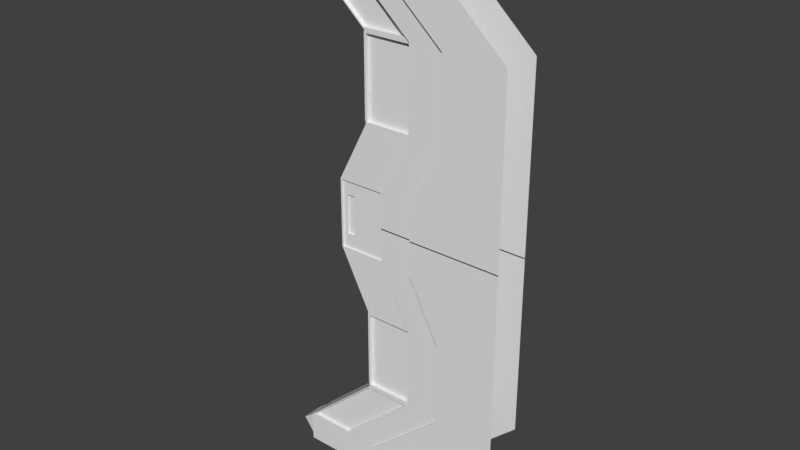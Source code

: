 # Source: Corridor.blend  (saved by Blender 2.79.0; exported with 4.5.12 LTS)
import bpy
from mathutils import Matrix  # noqa: F401  (used for matrix-valued properties, if any)

bpy.ops.wm.read_factory_settings(use_empty=True)
scene = bpy.context.scene
scene.name = 'Scene'

# ---- collections
col_collection_1 = bpy.data.collections.new('Collection 1'); scene.collection.children.link(col_collection_1)

# ---- world
world_world = bpy.data.worlds.new('World'); scene.world = world_world
world_world.color = (0.05088, 0.05088, 0.05088)
world_world.use_sun_shadow = False
world_world.sun_shadow_jitter_overblur = 0.0
world_world.cycles.sampling_method = 'MANUAL'

# ---- meshes
me_plane = bpy.data.meshes.new('Plane')
me_plane.from_pydata([(-0.32, -1.15, 1.0), (-0.1243, -1.15, 0.1384), (-5.091e-08, -1.15, 0.3778), (4.718e-09, -1.15, 0.7143), (-0.1243, -1.15, 0.0), (-0.32, 0.0, 1.0), (-0.1243, 0.0, 0.1384), (8.345e-08, 0.0, 0.3778), (1.391e-07, 0.0, 0.7143), (-0.09443, -0.8133, 0.0), (-0.1227, -1.15, 1.0), (0.07302, -1.15, 0.1407), (0.1973, -1.15, 0.3778), (0.1973, -1.15, 0.7143), (0.07302, -1.15, -0.002183), (-0.1227, -1.294, 1.0), (0.07302, -1.294, 0.1407), (0.1973, -1.294, 0.3778), (0.1973, -1.294, 0.7143), (0.07302, -1.294, -0.002183), (0.0173, -1.294, 1.0), (0.213, -1.294, 0.1407), (0.3373, -1.294, 0.3778), (0.3373, -1.294, 0.7143), (0.213, -1.294, -0.002183), (0.0173, -1.294, 1.0), (0.213, -1.294, 0.1407), (0.3373, -1.294, 0.3778), (0.3373, -1.294, 0.7143), (0.213, -1.294, -0.002183), (0.0173, -1.49, 1.0), (0.213, -1.49, 0.1407), (0.3373, -1.49, 0.3778), (0.3373, -1.49, 0.7143), (0.213, -1.49, -0.002183), (0.2773, -1.49, 1.0), (0.5886, -1.49, 0.1407), (0.5886, -1.49, 0.3778), (0.5886, -1.49, 0.7143), (0.5886, -1.49, -0.002183), (-0.003856, -1.15, 0.7233), (-0.3037, -1.15, 0.991), (0.181, -1.15, 0.7233), (-0.1188, -1.15, 0.991), (-0.003856, -0.881, 0.7233), (-0.3037, -0.881, 0.991), (0.181, -0.881, 0.7233), (-0.1188, -0.881, 0.991), (0.005919, -1.15, 0.3879), (0.005919, -1.15, 0.7042), (0.1914, -1.15, 0.3879), (0.1914, -1.15, 0.7042), (0.005919, -0.881, 0.3879), (0.005919, -0.881, 0.7042), (0.1914, -0.881, 0.3879), (0.1914, -0.881, 0.7042), (-0.1184, -1.15, 0.0), (-0.1184, -1.15, 0.1364), (0.0671, -1.15, 0.0), (0.0671, -1.15, 0.1364), (-0.1184, -1.017, 0.0), (-0.1184, -1.017, 0.1364), (0.0671, -1.017, 0.0), (0.0671, -1.017, 0.1364), (-0.1001, -1.017, 0.0), (-0.1001, -1.017, 0.07907), (-0.06788, -1.017, 0.0), (-0.06788, -1.017, 0.07907), (-0.1001, -0.8693, 0.0), (-0.1001, -0.8693, 0.07907), (-0.06788, -0.8693, 0.0), (-0.06788, -0.8693, 0.07907), (-4.593e-08, -0.9736, 0.3866), (6.784e-09, -0.9736, 0.7055), (8.138e-08, 0.0, 0.3866), (1.341e-07, 0.0, 0.7055), (-0.01034, -0.9736, 0.3866), (-0.01034, -0.9736, 0.7055), (-0.01034, 0.0, 0.3866), (-0.01034, 0.0, 0.7055), (-0.01034, -0.8281, 0.3916), (-0.01034, -0.8281, 0.7006), (-0.01034, 0.0, 0.3916), (-0.01034, 0.0, 0.7006), (-0.005978, -0.8281, 0.3916), (-0.005978, -0.8281, 0.7006), (-0.005977, 0.0, 0.3916), (-0.005977, 0.0, 0.7006), (-0.1243, -0.8528, 0.0), (-0.1243, -0.8528, 0.1279), (-0.1243, 0.0, 0.1279), (-0.09443, -0.8133, 0.1279), (-0.09443, 0.0, 0.1279), (-0.09443, 0.0, 0.0), (-0.1065, -0.04641, 0.0), (-0.1065, -0.04641, 0.06611), (-0.1023, -0.06791, 0.0), (-0.1023, -0.06791, 0.06611), (-0.09926, -0.1267, 0.0), (-0.09926, -0.1267, 0.06611), (-0.09814, -0.2069, 0.0), (-0.09814, -0.2069, 0.06611), (-0.09926, -0.2872, 0.0), (-0.09926, -0.2872, 0.06611), (-0.1023, -0.3459, 0.0), (-0.1023, -0.3459, 0.06611), (-0.1065, -0.3674, 0.0), (-0.1065, -0.3674, 0.06611), (-0.1107, -0.3459, 0.0), (-0.1107, -0.3459, 0.06611), (-0.1137, -0.2872, 0.0), (-0.1137, -0.2872, 0.06611), (-0.1148, -0.2069, 0.0), (-0.1148, -0.2069, 0.06611), (-0.1137, -0.1267, 0.0), (-0.1137, -0.1267, 0.06611), (-0.1107, -0.06791, 0.0), (-0.1107, -0.06791, 0.06611), (-0.1065, -0.07571, 0.06611), (-0.1031, -0.09328, 0.06611), (-0.1006, -0.1413, 0.06611), (-0.09967, -0.2069, 0.06611), (-0.1006, -0.2725, 0.06611), (-0.1031, -0.3205, 0.06611), (-0.1065, -0.3381, 0.06611), (-0.1099, -0.3205, 0.06611), (-0.1124, -0.2725, 0.06611), (-0.1133, -0.2069, 0.06611), (-0.1124, -0.1413, 0.06611), (-0.1099, -0.09328, 0.06611), (-0.1065, -0.07571, 0.06977), (-0.1031, -0.09328, 0.06977), (-0.1006, -0.1413, 0.06977), (-0.09967, -0.2069, 0.06977), (-0.1006, -0.2725, 0.06977), (-0.1031, -0.3205, 0.06977), (-0.1065, -0.3381, 0.06977), (-0.1099, -0.3205, 0.06977), (-0.1124, -0.2725, 0.06977), (-0.1133, -0.2069, 0.06977), (-0.1124, -0.1413, 0.06977), (-0.1099, -0.09328, 0.06977), (-0.1065, -0.1397, 0.06977), (-0.1047, -0.1487, 0.06977), (-0.1035, -0.1733, 0.06977), (-0.103, -0.2069, 0.06977), (-0.1035, -0.2405, 0.06977), (-0.1047, -0.2651, 0.06977), (-0.1065, -0.2741, 0.06977), (-0.1082, -0.2651, 0.06977), (-0.1095, -0.2405, 0.06977), (-0.11, -0.2069, 0.06977), (-0.1095, -0.1733, 0.06977), (-0.1082, -0.1487, 0.06977), (-0.1065, -0.1397, 0.08496), (-0.1047, -0.1487, 0.08496), (-0.1035, -0.1733, 0.08496), (-0.103, -0.2069, 0.08496), (-0.1035, -0.2405, 0.08496), (-0.1047, -0.2651, 0.08496), (-0.1065, -0.2741, 0.08496), (-0.1082, -0.2651, 0.08496), (-0.1095, -0.2405, 0.08496), (-0.11, -0.2069, 0.08496), (-0.1095, -0.1733, 0.08496), (-0.1082, -0.1487, 0.08496), (-0.1057, -0.1397, 0.0889), (-0.1041, -0.1487, 0.08823), (-0.1029, -0.1733, 0.08774), (-0.1025, -0.2069, 0.08756), (-0.1029, -0.2405, 0.08774), (-0.1041, -0.2651, 0.08823), (-0.1057, -0.2741, 0.0889), (-0.1073, -0.2651, 0.08957), (-0.1085, -0.2405, 0.09006), (-0.1089, -0.2069, 0.09024), (-0.1085, -0.1733, 0.09006), (-0.1073, -0.1487, 0.08957), (-0.1035, -0.1397, 0.09224), (-0.1022, -0.1487, 0.091), (-0.1013, -0.1733, 0.0901), (-0.101, -0.2069, 0.08977), (-0.1013, -0.2405, 0.0901), (-0.1022, -0.2651, 0.091), (-0.1035, -0.2741, 0.09224), (-0.1047, -0.2651, 0.09347), (-0.1056, -0.2405, 0.09438), (-0.1059, -0.2069, 0.09471), (-0.1056, -0.1733, 0.09438), (-0.1047, -0.1487, 0.09347), (-0.1001, -0.1397, 0.09446), (-0.09945, -0.1487, 0.09285), (-0.09896, -0.1733, 0.09167), (-0.09878, -0.2069, 0.09124), (-0.09896, -0.2405, 0.09167), (-0.09945, -0.2651, 0.09285), (-0.1001, -0.2741, 0.09446), (-0.1008, -0.2651, 0.09608), (-0.1013, -0.2405, 0.09726), (-0.1015, -0.2069, 0.09769), (-0.1013, -0.1733, 0.09726), (-0.1008, -0.1487, 0.09608), (-0.09618, -0.1397, 0.09524), (-0.09618, -0.1487, 0.09349), (-0.09618, -0.1733, 0.09221), (-0.09618, -0.2069, 0.09175), (-0.09618, -0.2405, 0.09221), (-0.09618, -0.2651, 0.09349), (-0.09618, -0.2741, 0.09524), (-0.09618, -0.2651, 0.09699), (-0.09618, -0.2405, 0.09827), (-0.09618, -0.2069, 0.09874), (-0.09618, -0.1733, 0.09827), (-0.09618, -0.1487, 0.09699), (-0.1065, -0.4619, 0.0), (-0.1065, -0.4619, 0.06611), (-0.1023, -0.4834, 0.0), (-0.1023, -0.4834, 0.06611), (-0.09926, -0.5422, 0.0), (-0.09926, -0.5422, 0.06611), (-0.09814, -0.6224, 0.0), (-0.09814, -0.6224, 0.06611), (-0.09926, -0.7027, 0.0), (-0.09926, -0.7027, 0.06611), (-0.1023, -0.7614, 0.0), (-0.1023, -0.7614, 0.06611), (-0.1065, -0.7829, 0.0), (-0.1065, -0.7829, 0.06611), (-0.1107, -0.7614, 0.0), (-0.1107, -0.7614, 0.06611), (-0.1137, -0.7027, 0.0), (-0.1137, -0.7027, 0.06611), (-0.1148, -0.6224, 0.0), (-0.1148, -0.6224, 0.06611), (-0.1137, -0.5422, 0.0), (-0.1137, -0.5422, 0.06611), (-0.1107, -0.4834, 0.0), (-0.1107, -0.4834, 0.06611), (-0.1065, -0.4912, 0.06611), (-0.1031, -0.5088, 0.06611), (-0.1006, -0.5568, 0.06611), (-0.09967, -0.6224, 0.06611), (-0.1006, -0.688, 0.06611), (-0.1031, -0.736, 0.06611), (-0.1065, -0.7536, 0.06611), (-0.1099, -0.736, 0.06611), (-0.1124, -0.688, 0.06611), (-0.1133, -0.6224, 0.06611), (-0.1124, -0.5568, 0.06611), (-0.1099, -0.5088, 0.06611), (-0.1065, -0.4912, 0.06977), (-0.1031, -0.5088, 0.06977), (-0.1006, -0.5568, 0.06977), (-0.09967, -0.6224, 0.06977), (-0.1006, -0.688, 0.06977), (-0.1031, -0.736, 0.06977), (-0.1065, -0.7536, 0.06977), (-0.1099, -0.736, 0.06977), (-0.1124, -0.688, 0.06977), (-0.1133, -0.6224, 0.06977), (-0.1124, -0.5568, 0.06977), (-0.1099, -0.5088, 0.06977), (-0.1065, -0.5552, 0.06977), (-0.1047, -0.5642, 0.06977), (-0.1035, -0.5888, 0.06977), (-0.103, -0.6224, 0.06977), (-0.1035, -0.656, 0.06977), (-0.1047, -0.6806, 0.06977), (-0.1065, -0.6896, 0.06977), (-0.1082, -0.6806, 0.06977), (-0.1095, -0.656, 0.06977), (-0.11, -0.6224, 0.06977), (-0.1095, -0.5888, 0.06977), (-0.1082, -0.5642, 0.06977), (-0.1065, -0.5552, 0.08496), (-0.1047, -0.5642, 0.08496), (-0.1035, -0.5888, 0.08496), (-0.103, -0.6224, 0.08496), (-0.1035, -0.656, 0.08496), (-0.1047, -0.6806, 0.08496), (-0.1065, -0.6896, 0.08496), (-0.1082, -0.6806, 0.08496), (-0.1095, -0.656, 0.08496), (-0.11, -0.6224, 0.08496), (-0.1095, -0.5888, 0.08496), (-0.1082, -0.5642, 0.08496), (-0.1057, -0.5552, 0.0889), (-0.1041, -0.5642, 0.08823), (-0.1029, -0.5888, 0.08774), (-0.1025, -0.6224, 0.08756), (-0.1029, -0.656, 0.08774), (-0.1041, -0.6806, 0.08823), (-0.1057, -0.6896, 0.0889), (-0.1073, -0.6806, 0.08957), (-0.1085, -0.656, 0.09006), (-0.1089, -0.6224, 0.09024), (-0.1085, -0.5888, 0.09006), (-0.1073, -0.5642, 0.08957), (-0.1035, -0.5552, 0.09224), (-0.1022, -0.5642, 0.091), (-0.1013, -0.5888, 0.0901), (-0.101, -0.6224, 0.08977), (-0.1013, -0.656, 0.0901), (-0.1022, -0.6806, 0.091), (-0.1035, -0.6896, 0.09224), (-0.1047, -0.6806, 0.09347), (-0.1056, -0.656, 0.09438), (-0.1059, -0.6224, 0.09471), (-0.1056, -0.5888, 0.09438), (-0.1047, -0.5642, 0.09347), (-0.1001, -0.5552, 0.09446), (-0.09945, -0.5642, 0.09285), (-0.09896, -0.5888, 0.09167), (-0.09878, -0.6224, 0.09124), (-0.09896, -0.656, 0.09167), (-0.09945, -0.6806, 0.09285), (-0.1001, -0.6896, 0.09446), (-0.1008, -0.6806, 0.09608), (-0.1013, -0.656, 0.09726), (-0.1015, -0.6224, 0.09769), (-0.1013, -0.5888, 0.09726), (-0.1008, -0.5642, 0.09608), (-0.09618, -0.5552, 0.09524), (-0.09618, -0.5642, 0.09349), (-0.09618, -0.5888, 0.09221), (-0.09618, -0.6224, 0.09175), (-0.09618, -0.656, 0.09221), (-0.09618, -0.6806, 0.09349), (-0.09618, -0.6896, 0.09524), (-0.09618, -0.6806, 0.09699), (-0.09618, -0.656, 0.09827), (-0.09618, -0.6224, 0.09874), (-0.09618, -0.5888, 0.09827), (-0.09618, -0.5642, 0.09699), (-0.32, -1.15, 1.121), (-0.32, 0.0, 1.121), (-0.1227, -1.15, 1.121), (-0.1227, -1.294, 1.121), (0.0173, -1.294, 1.121), (0.0173, -1.294, 1.121), (0.0173, -1.49, 1.121), (0.2773, -1.49, 1.121), (-0.32, -0.9962, 1.007), (-0.32, 0.0, 1.007), (-0.32, -0.9962, 1.114), (-0.32, 0.0, 1.114), (-0.3097, -0.9962, 1.007), (-0.3097, 0.0, 1.007), (-0.3097, -0.9962, 1.114), (-0.3097, 0.0, 1.114), (-0.32, -0.9962, 1.005), (-0.32, 0.0, 1.005), (-0.3804, -0.8372, 1.051), (-0.3804, 0.0, 1.051), (-0.3168, -0.9962, 1.114)], [], [(3, 8, 75, 73), (1, 2, 7, 6), (1, 6, 90, 89), (3, 0, 5, 8), (2, 1, 11, 12), (3, 13, 42, 40), (13, 3, 49, 51), (11, 1, 57, 59), (12, 11, 16, 17), (10, 13, 18, 15), (13, 12, 17, 18), (11, 14, 19, 16), (17, 16, 21, 22), (15, 18, 23, 20), (18, 17, 22, 23), (16, 19, 24, 21), (22, 21, 26, 27), (20, 23, 28, 25), (23, 22, 27, 28), (21, 24, 29, 26), (26, 29, 34, 31), (27, 26, 31, 32), (25, 28, 33, 30), (28, 27, 32, 33), (33, 32, 37, 38), (31, 34, 39, 36), (32, 31, 36, 37), (30, 33, 38, 35), (43, 41, 45, 47), (13, 10, 43, 42), (0, 3, 40, 41), (10, 0, 41, 43), (45, 44, 46, 47), (42, 43, 47, 46), (40, 42, 46, 44), (41, 40, 44, 45), (48, 50, 54, 52), (2, 12, 50, 48), (12, 13, 51, 50), (3, 2, 48, 49), (53, 52, 54, 55), (49, 48, 52, 53), (51, 49, 53, 55), (50, 51, 55, 54), (58, 59, 63, 62), (14, 11, 59, 58), (1, 4, 56, 57), (62, 63, 67, 66), (59, 57, 61, 63), (57, 56, 60, 61), (65, 64, 68, 69), (63, 61, 65, 67), (61, 60, 64, 65), (69, 68, 70, 71), (66, 67, 71, 70), (67, 65, 69, 71), (74, 72, 76, 78), (2, 3, 73, 72), (7, 2, 72, 74), (78, 76, 80, 82), (73, 75, 79, 77), (72, 73, 77, 76), (81, 83, 87, 85), (77, 79, 83, 81), (76, 77, 81, 80), (84, 85, 87, 86), (80, 81, 85, 84), (82, 80, 84, 86), (89, 90, 92, 91), (4, 1, 89, 88), (9, 91, 92, 93), (88, 89, 91, 9), (94, 95, 97, 96), (96, 97, 99, 98), (98, 99, 101, 100), (100, 101, 103, 102), (102, 103, 105, 104), (104, 105, 107, 106), (106, 107, 109, 108), (108, 109, 111, 110), (110, 111, 113, 112), (112, 113, 115, 114), (114, 115, 117, 116), (116, 117, 95, 94), (101, 99, 120, 121), (117, 115, 128, 129), (99, 97, 119, 120), (115, 113, 127, 128), (113, 111, 126, 127), (111, 109, 125, 126), (109, 107, 124, 125), (107, 105, 123, 124), (105, 103, 122, 123), (103, 101, 121, 122), (95, 117, 129, 118), (97, 95, 118, 119), (125, 124, 136, 137), (122, 121, 133, 134), (129, 128, 140, 141), (119, 118, 130, 131), (126, 125, 137, 138), (123, 122, 134, 135), (118, 129, 141, 130), (120, 119, 131, 132), (127, 126, 138, 139), (124, 123, 135, 136), (121, 120, 132, 133), (128, 127, 139, 140), (137, 136, 148, 149), (134, 133, 145, 146), (141, 140, 152, 153), (131, 130, 142, 143), (138, 137, 149, 150), (135, 134, 146, 147), (130, 141, 153, 142), (132, 131, 143, 144), (139, 138, 150, 151), (136, 135, 147, 148), (133, 132, 144, 145), (140, 139, 151, 152), (152, 151, 163, 164), (149, 148, 160, 161), (146, 145, 157, 158), (153, 152, 164, 165), (143, 142, 154, 155), (150, 149, 161, 162), (147, 146, 158, 159), (142, 153, 165, 154), (144, 143, 155, 156), (151, 150, 162, 163), (148, 147, 159, 160), (145, 144, 156, 157), (157, 156, 168, 169), (164, 163, 175, 176), (161, 160, 172, 173), (158, 157, 169, 170), (165, 164, 176, 177), (155, 154, 166, 167), (162, 161, 173, 174), (159, 158, 170, 171), (154, 165, 177, 166), (156, 155, 167, 168), (163, 162, 174, 175), (160, 159, 171, 172), (169, 168, 180, 181), (176, 175, 187, 188), (173, 172, 184, 185), (170, 169, 181, 182), (177, 176, 188, 189), (167, 166, 178, 179), (174, 173, 185, 186), (171, 170, 182, 183), (166, 177, 189, 178), (168, 167, 179, 180), (175, 174, 186, 187), (172, 171, 183, 184), (184, 183, 195, 196), (181, 180, 192, 193), (188, 187, 199, 200), (185, 184, 196, 197), (182, 181, 193, 194), (189, 188, 200, 201), (179, 178, 190, 191), (186, 185, 197, 198), (183, 182, 194, 195), (178, 189, 201, 190), (180, 179, 191, 192), (187, 186, 198, 199), (196, 195, 207, 208), (193, 192, 204, 205), (200, 199, 211, 212), (197, 196, 208, 209), (194, 193, 205, 206), (201, 200, 212, 213), (191, 190, 202, 203), (198, 197, 209, 210), (195, 194, 206, 207), (190, 201, 213, 202), (192, 191, 203, 204), (199, 198, 210, 211), (214, 215, 217, 216), (216, 217, 219, 218), (218, 219, 221, 220), (220, 221, 223, 222), (222, 223, 225, 224), (224, 225, 227, 226), (226, 227, 229, 228), (228, 229, 231, 230), (230, 231, 233, 232), (232, 233, 235, 234), (234, 235, 237, 236), (236, 237, 215, 214), (221, 219, 240, 241), (237, 235, 248, 249), (219, 217, 239, 240), (235, 233, 247, 248), (233, 231, 246, 247), (231, 229, 245, 246), (229, 227, 244, 245), (227, 225, 243, 244), (225, 223, 242, 243), (223, 221, 241, 242), (215, 237, 249, 238), (217, 215, 238, 239), (245, 244, 256, 257), (242, 241, 253, 254), (249, 248, 260, 261), (239, 238, 250, 251), (246, 245, 257, 258), (243, 242, 254, 255), (238, 249, 261, 250), (240, 239, 251, 252), (247, 246, 258, 259), (244, 243, 255, 256), (241, 240, 252, 253), (248, 247, 259, 260), (257, 256, 268, 269), (254, 253, 265, 266), (261, 260, 272, 273), (251, 250, 262, 263), (258, 257, 269, 270), (255, 254, 266, 267), (250, 261, 273, 262), (252, 251, 263, 264), (259, 258, 270, 271), (256, 255, 267, 268), (253, 252, 264, 265), (260, 259, 271, 272), (272, 271, 283, 284), (269, 268, 280, 281), (266, 265, 277, 278), (273, 272, 284, 285), (263, 262, 274, 275), (270, 269, 281, 282), (267, 266, 278, 279), (262, 273, 285, 274), (264, 263, 275, 276), (271, 270, 282, 283), (268, 267, 279, 280), (265, 264, 276, 277), (277, 276, 288, 289), (284, 283, 295, 296), (281, 280, 292, 293), (278, 277, 289, 290), (285, 284, 296, 297), (275, 274, 286, 287), (282, 281, 293, 294), (279, 278, 290, 291), (274, 285, 297, 286), (276, 275, 287, 288), (283, 282, 294, 295), (280, 279, 291, 292), (289, 288, 300, 301), (296, 295, 307, 308), (293, 292, 304, 305), (290, 289, 301, 302), (297, 296, 308, 309), (287, 286, 298, 299), (294, 293, 305, 306), (291, 290, 302, 303), (286, 297, 309, 298), (288, 287, 299, 300), (295, 294, 306, 307), (292, 291, 303, 304), (304, 303, 315, 316), (301, 300, 312, 313), (308, 307, 319, 320), (305, 304, 316, 317), (302, 301, 313, 314), (309, 308, 320, 321), (299, 298, 310, 311), (306, 305, 317, 318), (303, 302, 314, 315), (298, 309, 321, 310), (300, 299, 311, 312), (307, 306, 318, 319), (316, 315, 327, 328), (313, 312, 324, 325), (320, 319, 331, 332), (317, 316, 328, 329), (314, 313, 325, 326), (321, 320, 332, 333), (311, 310, 322, 323), (318, 317, 329, 330), (315, 314, 326, 327), (310, 321, 333, 322), (312, 311, 323, 324), (319, 318, 330, 331), (25, 30, 340, 339), (30, 35, 341, 340), (10, 15, 337, 336), (334, 335, 345, 344), (15, 20, 338, 337), (20, 25, 339, 338), (0, 10, 336, 334), (344, 345, 349, 348), (0, 334, 344, 342), (5, 0, 342, 343), (347, 346, 348, 349), (342, 344, 348, 346), (343, 342, 346, 347), (350, 352, 353, 351), (352, 350, 354)])
me_plane.polygons.foreach_set('use_smooth', [0, 0, 0, 0, 0, 0, 0, 0, 0, 0, 0, 0, 0, 0, 0, 0, 0, 0, 0, 0, 0, 0, 0, 0, 0, 0, 0, 0, 0, 0, 0, 0, 0, 0, 0, 0, 0, 0, 0, 0, 0, 0, 0, 0, 0, 0, 0, 0, 0, 0, 0, 0, 0, 0, 0, 0, 0, 0, 0, 0, 0, 0, 0, 0, 0, 0, 0, 0, 0, 0, 0, 0, 1, 1, 1, 1, 1, 1, 1, 1, 1, 1, 1, 1, 1, 1, 1, 1, 1, 1, 1, 1, 1, 1, 1, 1, 1, 1, 1, 1, 1, 1, 1, 1, 1, 1, 1, 1, 1, 1, 1, 1, 1, 1, 1, 1, 1, 1, 1, 1, 1, 1, 1, 1, 1, 1, 1, 1, 1, 1, 1, 1, 1, 1, 1, 1, 1, 1, 1, 1, 1, 1, 1, 1, 1, 1, 1, 1, 1, 1, 1, 1, 1, 1, 1, 1, 1, 1, 1, 1, 1, 1, 1, 1, 1, 1, 1, 1, 1, 1, 1, 1, 1, 1, 1, 1, 1, 1, 1, 1, 1, 1, 1, 1, 1, 1, 1, 1, 1, 1, 1, 1, 1, 1, 1, 1, 1, 1, 1, 1, 1, 1, 1, 1, 1, 1, 1, 1, 1, 1, 1, 1, 1, 1, 1, 1, 1, 1, 1, 1, 1, 1, 1, 1, 1, 1, 1, 1, 1, 1, 1, 1, 1, 1, 1, 1, 1, 1, 1, 1, 1, 1, 1, 1, 1, 1, 1, 1, 1, 1, 1, 1, 1, 1, 1, 1, 1, 1, 1, 1, 1, 1, 1, 1, 1, 1, 1, 1, 1, 1, 1, 1, 1, 1, 1, 1, 1, 1, 1, 1, 1, 1, 1, 1, 1, 1, 1, 1, 0, 0, 0, 0, 0, 0, 0, 0, 0, 0, 0, 0, 0, 0, 0])
me_plane.use_remesh_preserve_volume = False
me_plane.use_remesh_preserve_attributes = False
me_plane.use_mirror_vertex_groups = False
me_plane.update()

# ---- objects
ob_plane = bpy.data.objects.new('Plane', me_plane)

# ---- transforms, parenting, visibility, modifiers, constraints
ob_plane.location = (0.0, 0.0, 0.0)
ob_plane.scale = (1.0, 0.052, 1.0)
ob_plane.lineart.crease_threshold = 0.0
_m = ob_plane.modifiers.new('Mirror', 'MIRROR')
_m.use_axis = (False, True, True)
_m.use_clip = True
_m = ob_plane.modifiers.new('EdgeSplit', 'EDGE_SPLIT')

# ---- collection membership
col_collection_1.objects.link(ob_plane)

# ---- scene / render settings (as saved in the file)
scene.frame_start = 1; scene.frame_end = 250; scene.frame_set(1)
scene.render.engine = 'CYCLES'
scene.render.resolution_percentage = 50
scene.render.dither_intensity = 0.0
scene.cycles.use_denoising = False
scene.cycles.samples = 128
scene.cycles.sampling_pattern = 'TABULATED_SOBOL'
scene.cycles.light_sampling_threshold = 0.0
scene.cycles.use_adaptive_sampling = False
scene.cycles.use_light_tree = False
scene.cycles.blur_glossy = 0.0
scene.cycles.sample_clamp_indirect = 0.0
scene.view_settings.view_transform = 'Standard'
bpy.context.view_layer.update()

# ---- added for rendering (the .blend has no active camera and no usable light): camera, sun
cam_auto = bpy.data.cameras.new('AutoCamera')
cam_auto.lens = 50.0
cam_auto.sensor_width = 36.0
cam_auto.clip_end = 1000.0
ob_auto_camera = bpy.data.objects.new('AutoCamera', cam_auto)
scene.collection.objects.link(ob_auto_camera)
ob_auto_camera.location = (2.36919, -2.71812, 1.81208)
ob_auto_camera.rotation_euler = (1.09748, -7.21219e-08, 0.694738)
scene.camera = ob_auto_camera
light_auto_sun = bpy.data.lights.new('AutoSun', 'SUN')
light_auto_sun.energy = 3.0
light_auto_sun.angle = 0.0523599
ob_auto_sun = bpy.data.objects.new('AutoSun', light_auto_sun)
scene.collection.objects.link(ob_auto_sun)
ob_auto_sun.rotation_euler = (0.872665, 0.174533, 0.523599)
bpy.context.view_layer.update()
